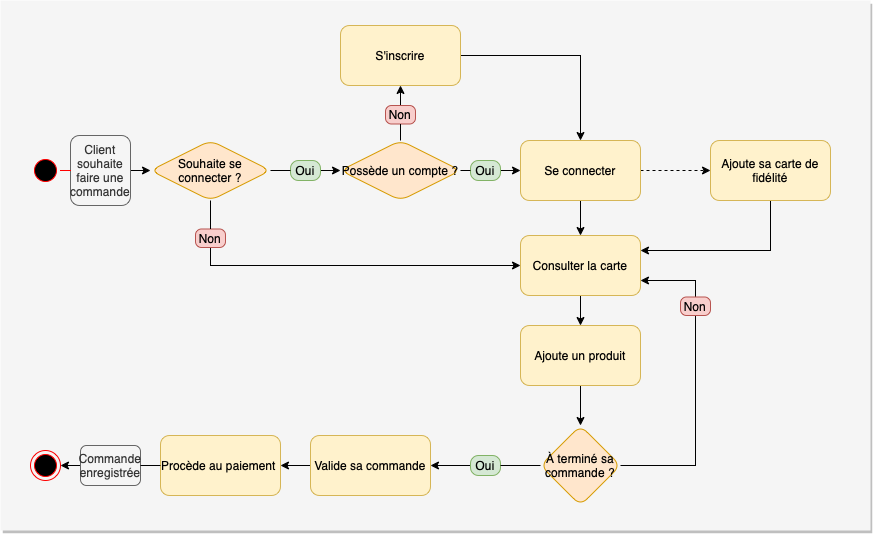

The diagram above was exported from draw.io. Its source (the exported page's mxGraphModel, read from the mxfile embedded in the PNG):
<mxGraphModel dx="946" dy="547" grid="1" gridSize="10" guides="1" tooltips="1" connect="1" arrows="1" fold="1" page="1" pageScale="1" pageWidth="1169" pageHeight="827" math="0" shadow="0">
  <root>
    <mxCell id="0" />
    <mxCell id="1" parent="0" />
    <mxCell id="AB8fEpHpJzdBIpuaRO3x-2" value="" style="rounded=0;whiteSpace=wrap;html=1;fillColor=#f5f5f5;fontColor=#333333;strokeColor=none;shadow=1;" parent="1" vertex="1">
      <mxGeometry x="50" y="155" width="870" height="530" as="geometry" />
    </mxCell>
    <mxCell id="XDLsKK9_TZt8ZgAkES1e-2" value="" style="ellipse;html=1;shape=startState;fillColor=#000000;strokeColor=#ff0000;" parent="1" vertex="1">
      <mxGeometry x="80" y="310" width="30" height="30" as="geometry" />
    </mxCell>
    <mxCell id="XDLsKK9_TZt8ZgAkES1e-9" style="edgeStyle=orthogonalEdgeStyle;rounded=0;orthogonalLoop=1;jettySize=auto;html=1;exitX=1;exitY=0.5;exitDx=0;exitDy=0;entryX=0;entryY=0.5;entryDx=0;entryDy=0;" parent="1" source="XDLsKK9_TZt8ZgAkES1e-4" target="XDLsKK9_TZt8ZgAkES1e-6" edge="1">
      <mxGeometry relative="1" as="geometry" />
    </mxCell>
    <mxCell id="XDLsKK9_TZt8ZgAkES1e-4" value="Client souhaite faire une commande" style="text;html=1;align=center;verticalAlign=middle;whiteSpace=wrap;rounded=1;fillColor=#f5f5f5;fontColor=#333333;strokeColor=#666666;" parent="1" vertex="1">
      <mxGeometry x="120" y="290" width="60" height="70" as="geometry" />
    </mxCell>
    <mxCell id="XDLsKK9_TZt8ZgAkES1e-5" value="" style="edgeStyle=orthogonalEdgeStyle;html=1;verticalAlign=bottom;endArrow=none;endSize=8;strokeColor=#ff0000;rounded=0;" parent="1" source="XDLsKK9_TZt8ZgAkES1e-2" target="XDLsKK9_TZt8ZgAkES1e-4" edge="1">
      <mxGeometry relative="1" as="geometry">
        <mxPoint x="210" y="325" as="targetPoint" />
        <mxPoint x="110" y="325" as="sourcePoint" />
      </mxGeometry>
    </mxCell>
    <mxCell id="tIM65l_xN01HlsunXh1i-4" style="edgeStyle=orthogonalEdgeStyle;rounded=0;orthogonalLoop=1;jettySize=auto;html=1;exitX=0.5;exitY=1;exitDx=0;exitDy=0;entryX=0;entryY=0.5;entryDx=0;entryDy=0;strokeColor=#000000;startArrow=none;" parent="1" source="XDLsKK9_TZt8ZgAkES1e-30" target="XDLsKK9_TZt8ZgAkES1e-33" edge="1">
      <mxGeometry relative="1" as="geometry">
        <Array as="points">
          <mxPoint x="260" y="420" />
        </Array>
      </mxGeometry>
    </mxCell>
    <mxCell id="XDLsKK9_TZt8ZgAkES1e-6" value="Souhaite se connecter ?" style="rhombus;whiteSpace=wrap;html=1;fontFamily=Helvetica;fontSize=12;align=center;strokeColor=#d79b00;fillColor=#ffe6cc;rounded=1;" parent="1" vertex="1">
      <mxGeometry x="200" y="295" width="120" height="60" as="geometry" />
    </mxCell>
    <mxCell id="tIM65l_xN01HlsunXh1i-8" style="edgeStyle=orthogonalEdgeStyle;rounded=0;orthogonalLoop=1;jettySize=auto;html=1;exitX=1;exitY=0.5;exitDx=0;exitDy=0;entryX=0;entryY=0.5;entryDx=0;entryDy=0;strokeColor=#000000;dashed=1;" parent="1" source="XDLsKK9_TZt8ZgAkES1e-31" target="XDLsKK9_TZt8ZgAkES1e-45" edge="1">
      <mxGeometry relative="1" as="geometry" />
    </mxCell>
    <mxCell id="tIM65l_xN01HlsunXh1i-23" style="edgeStyle=orthogonalEdgeStyle;rounded=0;orthogonalLoop=1;jettySize=auto;html=1;exitX=0.5;exitY=1;exitDx=0;exitDy=0;entryX=0.5;entryY=0;entryDx=0;entryDy=0;strokeColor=#000000;" parent="1" source="XDLsKK9_TZt8ZgAkES1e-31" target="XDLsKK9_TZt8ZgAkES1e-33" edge="1">
      <mxGeometry relative="1" as="geometry" />
    </mxCell>
    <mxCell id="XDLsKK9_TZt8ZgAkES1e-31" value="Se connecter" style="rounded=1;whiteSpace=wrap;html=1;fillColor=#fff2cc;strokeColor=#d6b656;" parent="1" vertex="1">
      <mxGeometry x="570" y="295" width="120" height="60" as="geometry" />
    </mxCell>
    <mxCell id="tIM65l_xN01HlsunXh1i-7" style="edgeStyle=orthogonalEdgeStyle;rounded=0;orthogonalLoop=1;jettySize=auto;html=1;exitX=1;exitY=0.5;exitDx=0;exitDy=0;entryX=0.5;entryY=0;entryDx=0;entryDy=0;strokeColor=#000000;" parent="1" source="XDLsKK9_TZt8ZgAkES1e-32" target="XDLsKK9_TZt8ZgAkES1e-31" edge="1">
      <mxGeometry relative="1" as="geometry" />
    </mxCell>
    <mxCell id="XDLsKK9_TZt8ZgAkES1e-32" value="S'inscrire" style="rounded=1;whiteSpace=wrap;html=1;fillColor=#fff2cc;strokeColor=#d6b656;" parent="1" vertex="1">
      <mxGeometry x="390" y="180" width="120" height="60" as="geometry" />
    </mxCell>
    <mxCell id="tIM65l_xN01HlsunXh1i-28" style="edgeStyle=orthogonalEdgeStyle;rounded=0;orthogonalLoop=1;jettySize=auto;html=1;exitX=0.5;exitY=1;exitDx=0;exitDy=0;entryX=0.5;entryY=0;entryDx=0;entryDy=0;endArrow=classic;endFill=1;strokeColor=#000000;" parent="1" source="XDLsKK9_TZt8ZgAkES1e-33" target="tIM65l_xN01HlsunXh1i-27" edge="1">
      <mxGeometry relative="1" as="geometry" />
    </mxCell>
    <mxCell id="XDLsKK9_TZt8ZgAkES1e-33" value="Consulter la carte" style="rounded=1;whiteSpace=wrap;html=1;fillColor=#fff2cc;strokeColor=#d6b656;" parent="1" vertex="1">
      <mxGeometry x="570" y="390" width="120" height="60" as="geometry" />
    </mxCell>
    <mxCell id="tIM65l_xN01HlsunXh1i-13" style="edgeStyle=orthogonalEdgeStyle;rounded=0;orthogonalLoop=1;jettySize=auto;html=1;exitX=0;exitY=0.5;exitDx=0;exitDy=0;entryX=1;entryY=0.5;entryDx=0;entryDy=0;strokeColor=#000000;startArrow=none;" parent="1" target="XDLsKK9_TZt8ZgAkES1e-35" edge="1">
      <mxGeometry relative="1" as="geometry">
        <mxPoint x="520" y="620" as="sourcePoint" />
      </mxGeometry>
    </mxCell>
    <mxCell id="tIM65l_xN01HlsunXh1i-22" style="edgeStyle=orthogonalEdgeStyle;rounded=0;orthogonalLoop=1;jettySize=auto;html=1;exitX=0.5;exitY=0;exitDx=0;exitDy=0;entryX=1;entryY=0.75;entryDx=0;entryDy=0;strokeColor=#000000;startArrow=none;" parent="1" source="tIM65l_xN01HlsunXh1i-20" target="XDLsKK9_TZt8ZgAkES1e-33" edge="1">
      <mxGeometry relative="1" as="geometry">
        <Array as="points">
          <mxPoint x="745" y="435" />
        </Array>
      </mxGeometry>
    </mxCell>
    <mxCell id="tIM65l_xN01HlsunXh1i-25" style="edgeStyle=orthogonalEdgeStyle;rounded=0;orthogonalLoop=1;jettySize=auto;html=1;exitX=1;exitY=0.5;exitDx=0;exitDy=0;entryX=0.5;entryY=1;entryDx=0;entryDy=0;strokeColor=#000000;endArrow=none;endFill=0;" parent="1" source="XDLsKK9_TZt8ZgAkES1e-34" target="tIM65l_xN01HlsunXh1i-20" edge="1">
      <mxGeometry relative="1" as="geometry" />
    </mxCell>
    <mxCell id="XDLsKK9_TZt8ZgAkES1e-34" value="À terminé sa commande ?" style="rhombus;whiteSpace=wrap;html=1;fillColor=#ffe6cc;strokeColor=#d79b00;rounded=1;" parent="1" vertex="1">
      <mxGeometry x="590" y="580" width="80" height="80" as="geometry" />
    </mxCell>
    <mxCell id="XDLsKK9_TZt8ZgAkES1e-62" style="edgeStyle=orthogonalEdgeStyle;rounded=0;orthogonalLoop=1;jettySize=auto;html=1;exitX=0;exitY=0.5;exitDx=0;exitDy=0;entryX=1;entryY=0.5;entryDx=0;entryDy=0;endArrow=classic;endFill=1;" parent="1" source="XDLsKK9_TZt8ZgAkES1e-35" target="XDLsKK9_TZt8ZgAkES1e-36" edge="1">
      <mxGeometry relative="1" as="geometry" />
    </mxCell>
    <mxCell id="XDLsKK9_TZt8ZgAkES1e-35" value="Valide sa commande" style="rounded=1;whiteSpace=wrap;html=1;fillColor=#fff2cc;strokeColor=#d6b656;" parent="1" vertex="1">
      <mxGeometry x="360" y="590" width="120" height="60" as="geometry" />
    </mxCell>
    <mxCell id="XDLsKK9_TZt8ZgAkES1e-61" style="edgeStyle=orthogonalEdgeStyle;rounded=0;orthogonalLoop=1;jettySize=auto;html=1;exitX=0;exitY=0.5;exitDx=0;exitDy=0;entryX=1;entryY=0.5;entryDx=0;entryDy=0;endArrow=classic;endFill=1;startArrow=none;" parent="1" source="XDLsKK9_TZt8ZgAkES1e-64" target="XDLsKK9_TZt8ZgAkES1e-60" edge="1">
      <mxGeometry relative="1" as="geometry" />
    </mxCell>
    <mxCell id="XDLsKK9_TZt8ZgAkES1e-36" value="Procède au paiement&amp;nbsp;" style="rounded=1;whiteSpace=wrap;html=1;fillColor=#fff2cc;strokeColor=#d6b656;" parent="1" vertex="1">
      <mxGeometry x="210" y="590" width="120" height="60" as="geometry" />
    </mxCell>
    <mxCell id="tIM65l_xN01HlsunXh1i-3" style="edgeStyle=orthogonalEdgeStyle;rounded=0;orthogonalLoop=1;jettySize=auto;html=1;exitX=1;exitY=0.5;exitDx=0;exitDy=0;entryX=0;entryY=0.5;entryDx=0;entryDy=0;strokeColor=#000000;" parent="1" source="XDLsKK9_TZt8ZgAkES1e-28" target="tIM65l_xN01HlsunXh1i-1" edge="1">
      <mxGeometry relative="1" as="geometry" />
    </mxCell>
    <mxCell id="XDLsKK9_TZt8ZgAkES1e-28" value="Oui" style="text;html=1;strokeColor=#82b366;fillColor=#d5e8d4;align=center;verticalAlign=middle;whiteSpace=wrap;rounded=1;arcSize=40;" parent="1" vertex="1">
      <mxGeometry x="340" y="315" width="30" height="20" as="geometry" />
    </mxCell>
    <mxCell id="XDLsKK9_TZt8ZgAkES1e-41" value="" style="edgeStyle=orthogonalEdgeStyle;rounded=0;orthogonalLoop=1;jettySize=auto;html=1;exitX=1;exitY=0.5;exitDx=0;exitDy=0;entryX=0;entryY=0.5;entryDx=0;entryDy=0;endArrow=none;" parent="1" source="XDLsKK9_TZt8ZgAkES1e-6" target="XDLsKK9_TZt8ZgAkES1e-28" edge="1">
      <mxGeometry relative="1" as="geometry">
        <mxPoint x="330" y="325" as="sourcePoint" />
        <mxPoint x="410" y="325" as="targetPoint" />
      </mxGeometry>
    </mxCell>
    <mxCell id="tIM65l_xN01HlsunXh1i-9" style="edgeStyle=orthogonalEdgeStyle;rounded=0;orthogonalLoop=1;jettySize=auto;html=1;exitX=0.5;exitY=1;exitDx=0;exitDy=0;entryX=1;entryY=0.25;entryDx=0;entryDy=0;strokeColor=#000000;" parent="1" source="XDLsKK9_TZt8ZgAkES1e-45" target="XDLsKK9_TZt8ZgAkES1e-33" edge="1">
      <mxGeometry relative="1" as="geometry" />
    </mxCell>
    <mxCell id="XDLsKK9_TZt8ZgAkES1e-45" value="Ajoute sa carte de fidélité" style="whiteSpace=wrap;html=1;rounded=1;fillColor=#fff2cc;strokeColor=#d6b656;" parent="1" vertex="1">
      <mxGeometry x="760" y="295" width="120" height="60" as="geometry" />
    </mxCell>
    <mxCell id="XDLsKK9_TZt8ZgAkES1e-60" value="" style="ellipse;html=1;shape=endState;fillColor=#000000;strokeColor=#ff0000;" parent="1" vertex="1">
      <mxGeometry x="80" y="605" width="30" height="30" as="geometry" />
    </mxCell>
    <mxCell id="XDLsKK9_TZt8ZgAkES1e-64" value="Commande&lt;br&gt;enregistrée" style="text;html=1;strokeColor=#666666;fillColor=#f5f5f5;align=center;verticalAlign=middle;whiteSpace=wrap;rounded=1;fontColor=#333333;" parent="1" vertex="1">
      <mxGeometry x="130" y="600" width="60" height="40" as="geometry" />
    </mxCell>
    <mxCell id="XDLsKK9_TZt8ZgAkES1e-65" value="" style="edgeStyle=orthogonalEdgeStyle;rounded=0;orthogonalLoop=1;jettySize=auto;html=1;exitX=0;exitY=0.5;exitDx=0;exitDy=0;entryX=1;entryY=0.5;entryDx=0;entryDy=0;endArrow=none;endFill=1;" parent="1" source="XDLsKK9_TZt8ZgAkES1e-36" target="XDLsKK9_TZt8ZgAkES1e-64" edge="1">
      <mxGeometry relative="1" as="geometry">
        <mxPoint x="180" y="620" as="sourcePoint" />
        <mxPoint x="110" y="620" as="targetPoint" />
      </mxGeometry>
    </mxCell>
    <mxCell id="tIM65l_xN01HlsunXh1i-2" style="edgeStyle=orthogonalEdgeStyle;rounded=0;orthogonalLoop=1;jettySize=auto;html=1;exitX=0.5;exitY=0;exitDx=0;exitDy=0;entryX=0.5;entryY=1;entryDx=0;entryDy=0;strokeColor=#000000;startArrow=none;" parent="1" source="tIM65l_xN01HlsunXh1i-16" target="XDLsKK9_TZt8ZgAkES1e-32" edge="1">
      <mxGeometry relative="1" as="geometry" />
    </mxCell>
    <mxCell id="tIM65l_xN01HlsunXh1i-6" style="edgeStyle=orthogonalEdgeStyle;rounded=0;orthogonalLoop=1;jettySize=auto;html=1;exitX=1;exitY=0.5;exitDx=0;exitDy=0;entryX=0;entryY=0.5;entryDx=0;entryDy=0;strokeColor=#000000;startArrow=none;" parent="1" source="tIM65l_xN01HlsunXh1i-14" target="XDLsKK9_TZt8ZgAkES1e-31" edge="1">
      <mxGeometry relative="1" as="geometry" />
    </mxCell>
    <mxCell id="tIM65l_xN01HlsunXh1i-1" value="Possède un compte ?" style="rhombus;whiteSpace=wrap;html=1;shadow=0;fontFamily=Helvetica;fontSize=12;align=center;strokeColor=#d79b00;fillColor=#ffe6cc;sketch=0;rounded=1;" parent="1" vertex="1">
      <mxGeometry x="390" y="295" width="120" height="60" as="geometry" />
    </mxCell>
    <mxCell id="XDLsKK9_TZt8ZgAkES1e-30" value="Non" style="text;html=1;align=center;verticalAlign=middle;whiteSpace=wrap;rounded=1;fillColor=#f8cecc;strokeColor=#b85450;arcSize=32;" parent="1" vertex="1">
      <mxGeometry x="245" y="383.5" width="30" height="18.5" as="geometry" />
    </mxCell>
    <mxCell id="tIM65l_xN01HlsunXh1i-5" value="" style="edgeStyle=orthogonalEdgeStyle;rounded=0;orthogonalLoop=1;jettySize=auto;html=1;exitX=0.5;exitY=1;exitDx=0;exitDy=0;entryX=0.5;entryY=0;entryDx=0;entryDy=0;strokeColor=#000000;endArrow=none;" parent="1" source="XDLsKK9_TZt8ZgAkES1e-6" target="XDLsKK9_TZt8ZgAkES1e-30" edge="1">
      <mxGeometry relative="1" as="geometry">
        <mxPoint x="270" y="355" as="sourcePoint" />
        <mxPoint x="490" y="413.5" as="targetPoint" />
      </mxGeometry>
    </mxCell>
    <mxCell id="tIM65l_xN01HlsunXh1i-14" value="Oui" style="text;html=1;strokeColor=#82b366;fillColor=#d5e8d4;align=center;verticalAlign=middle;whiteSpace=wrap;rounded=1;arcSize=40;" parent="1" vertex="1">
      <mxGeometry x="520" y="315" width="30" height="20" as="geometry" />
    </mxCell>
    <mxCell id="tIM65l_xN01HlsunXh1i-15" value="" style="edgeStyle=orthogonalEdgeStyle;rounded=0;orthogonalLoop=1;jettySize=auto;html=1;exitX=1;exitY=0.5;exitDx=0;exitDy=0;entryX=0;entryY=0.5;entryDx=0;entryDy=0;strokeColor=#000000;endArrow=none;" parent="1" source="tIM65l_xN01HlsunXh1i-1" target="tIM65l_xN01HlsunXh1i-14" edge="1">
      <mxGeometry relative="1" as="geometry">
        <mxPoint x="510" y="325" as="sourcePoint" />
        <mxPoint x="570" y="325" as="targetPoint" />
      </mxGeometry>
    </mxCell>
    <mxCell id="tIM65l_xN01HlsunXh1i-16" value="Non" style="text;html=1;align=center;verticalAlign=middle;whiteSpace=wrap;rounded=1;fillColor=#f8cecc;strokeColor=#b85450;arcSize=32;" parent="1" vertex="1">
      <mxGeometry x="435" y="260" width="30" height="18.5" as="geometry" />
    </mxCell>
    <mxCell id="tIM65l_xN01HlsunXh1i-17" value="" style="edgeStyle=orthogonalEdgeStyle;rounded=0;orthogonalLoop=1;jettySize=auto;html=1;exitX=0.5;exitY=0;exitDx=0;exitDy=0;entryX=0.5;entryY=1;entryDx=0;entryDy=0;strokeColor=#000000;endArrow=none;" parent="1" source="tIM65l_xN01HlsunXh1i-1" target="tIM65l_xN01HlsunXh1i-16" edge="1">
      <mxGeometry relative="1" as="geometry">
        <mxPoint x="450" y="295" as="sourcePoint" />
        <mxPoint x="450" y="240" as="targetPoint" />
      </mxGeometry>
    </mxCell>
    <mxCell id="tIM65l_xN01HlsunXh1i-18" value="Oui" style="text;html=1;strokeColor=#82b366;fillColor=#d5e8d4;align=center;verticalAlign=middle;whiteSpace=wrap;rounded=1;arcSize=40;" parent="1" vertex="1">
      <mxGeometry x="520" y="610" width="30" height="20" as="geometry" />
    </mxCell>
    <mxCell id="tIM65l_xN01HlsunXh1i-19" value="" style="edgeStyle=orthogonalEdgeStyle;rounded=0;orthogonalLoop=1;jettySize=auto;html=1;exitX=0;exitY=0.5;exitDx=0;exitDy=0;entryX=1;entryY=0.5;entryDx=0;entryDy=0;strokeColor=#000000;endArrow=none;" parent="1" source="XDLsKK9_TZt8ZgAkES1e-34" target="tIM65l_xN01HlsunXh1i-18" edge="1">
      <mxGeometry relative="1" as="geometry">
        <mxPoint x="590" y="510" as="sourcePoint" />
        <mxPoint x="480" y="510" as="targetPoint" />
      </mxGeometry>
    </mxCell>
    <mxCell id="tIM65l_xN01HlsunXh1i-20" value="Non" style="text;html=1;align=center;verticalAlign=middle;whiteSpace=wrap;rounded=1;fillColor=#f8cecc;strokeColor=#b85450;arcSize=32;" parent="1" vertex="1">
      <mxGeometry x="730" y="451.5" width="30" height="18.5" as="geometry" />
    </mxCell>
    <mxCell id="tIM65l_xN01HlsunXh1i-29" style="edgeStyle=orthogonalEdgeStyle;rounded=0;orthogonalLoop=1;jettySize=auto;html=1;exitX=0.5;exitY=1;exitDx=0;exitDy=0;entryX=0.5;entryY=0;entryDx=0;entryDy=0;endArrow=classic;endFill=1;strokeColor=#000000;" parent="1" source="tIM65l_xN01HlsunXh1i-27" target="XDLsKK9_TZt8ZgAkES1e-34" edge="1">
      <mxGeometry relative="1" as="geometry" />
    </mxCell>
    <mxCell id="tIM65l_xN01HlsunXh1i-27" value="Ajoute un produit" style="rounded=1;whiteSpace=wrap;html=1;shadow=0;glass=0;sketch=0;strokeColor=#d6b656;fillColor=#fff2cc;align=center;" parent="1" vertex="1">
      <mxGeometry x="570" y="480" width="120" height="60" as="geometry" />
    </mxCell>
  </root>
</mxGraphModel>